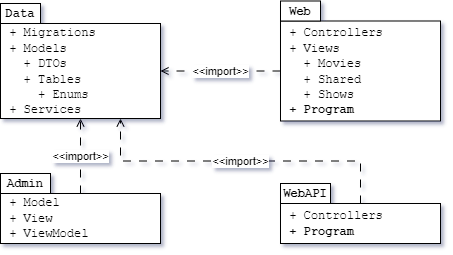

The diagram above was exported from draw.io. Its source (the exported page's mxGraphModel, read from the mxfile embedded in the PNG):
<mxGraphModel dx="915" dy="723" grid="1" gridSize="10" guides="1" tooltips="1" connect="1" arrows="1" fold="1" page="1" pageScale="1" pageWidth="1600" pageHeight="900" math="0" shadow="0">
  <root>
    <mxCell id="0" />
    <mxCell id="1" parent="0" />
    <mxCell id="DGwZMjTTC_e9X7wl3EYN-10" value="&amp;lt;&amp;lt;import&amp;gt;&amp;gt;" style="edgeStyle=orthogonalEdgeStyle;rounded=0;orthogonalLoop=1;jettySize=auto;html=1;exitX=0;exitY=0.5;exitDx=0;exitDy=0;dashed=1;dashPattern=8 8;endArrow=open;endFill=0;" parent="1" source="DGwZMjTTC_e9X7wl3EYN-7" target="DGwZMjTTC_e9X7wl3EYN-2" edge="1">
      <mxGeometry relative="1" as="geometry" />
    </mxCell>
    <mxCell id="xm6RJhFMQBpTLwyK_hHc-2" value="" style="group" vertex="1" connectable="0" parent="1">
      <mxGeometry x="40" y="40" width="160" height="115" as="geometry" />
    </mxCell>
    <mxCell id="DGwZMjTTC_e9X7wl3EYN-2" value="&lt;div&gt;&lt;font face=&quot;Courier New&quot;&gt;&amp;nbsp;+ Migrations&lt;/font&gt;&lt;/div&gt;&lt;div&gt;&lt;font face=&quot;Courier New&quot;&gt;&amp;nbsp;+ Models&lt;/font&gt;&lt;/div&gt;&lt;div&gt;&lt;font face=&quot;Courier New&quot;&gt;&amp;nbsp; &amp;nbsp;+ DTOs&lt;/font&gt;&lt;/div&gt;&lt;div&gt;&lt;font face=&quot;Courier New&quot;&gt;&amp;nbsp; &amp;nbsp;+ Tables&lt;/font&gt;&lt;/div&gt;&lt;div&gt;&lt;font face=&quot;Courier New&quot;&gt;&amp;nbsp; &amp;nbsp; &amp;nbsp;+ Enums&lt;/font&gt;&lt;/div&gt;&lt;div&gt;&lt;font face=&quot;Courier New&quot;&gt;&amp;nbsp;+ Services&lt;/font&gt;&lt;/div&gt;" style="rounded=0;whiteSpace=wrap;html=1;align=left;" parent="xm6RJhFMQBpTLwyK_hHc-2" vertex="1">
      <mxGeometry y="20" width="160" height="95" as="geometry" />
    </mxCell>
    <mxCell id="DGwZMjTTC_e9X7wl3EYN-4" value="&lt;font face=&quot;Courier New&quot;&gt;Data&lt;/font&gt;" style="rounded=0;whiteSpace=wrap;html=1;fontStyle=1" parent="xm6RJhFMQBpTLwyK_hHc-2" vertex="1">
      <mxGeometry width="40" height="20" as="geometry" />
    </mxCell>
    <mxCell id="xm6RJhFMQBpTLwyK_hHc-9" value="" style="group" vertex="1" connectable="0" parent="1">
      <mxGeometry x="320" y="220" width="160" height="60" as="geometry" />
    </mxCell>
    <mxCell id="xm6RJhFMQBpTLwyK_hHc-7" value="&lt;div&gt;&lt;font face=&quot;Courier New&quot;&gt;&amp;nbsp;+ Controllers&lt;/font&gt;&lt;/div&gt;&lt;div&gt;&lt;font face=&quot;Courier New&quot;&gt;&amp;nbsp;&lt;b&gt;+&lt;/b&gt; &lt;b&gt;Program&lt;/b&gt;&lt;/font&gt;&lt;/div&gt;" style="rounded=0;whiteSpace=wrap;html=1;align=left;" vertex="1" parent="xm6RJhFMQBpTLwyK_hHc-9">
      <mxGeometry y="20" width="160" height="40" as="geometry" />
    </mxCell>
    <mxCell id="xm6RJhFMQBpTLwyK_hHc-8" value="&lt;font face=&quot;Courier New&quot;&gt;WebAPI&lt;/font&gt;" style="rounded=0;whiteSpace=wrap;html=1;fontStyle=1" vertex="1" parent="xm6RJhFMQBpTLwyK_hHc-9">
      <mxGeometry width="50" height="20" as="geometry" />
    </mxCell>
    <mxCell id="xm6RJhFMQBpTLwyK_hHc-10" value="" style="group" vertex="1" connectable="0" parent="1">
      <mxGeometry x="320" y="37.5" width="160" height="120" as="geometry" />
    </mxCell>
    <mxCell id="DGwZMjTTC_e9X7wl3EYN-7" value="&lt;div&gt;&lt;font face=&quot;Courier New&quot;&gt;&amp;nbsp;+ Controllers&lt;/font&gt;&lt;/div&gt;&lt;div&gt;&lt;font face=&quot;Courier New&quot;&gt;&amp;nbsp;+ Views&lt;/font&gt;&lt;/div&gt;&lt;div&gt;&lt;font face=&quot;Courier New&quot;&gt;&amp;nbsp; &amp;nbsp;+ Movies&lt;/font&gt;&lt;/div&gt;&lt;div&gt;&lt;font face=&quot;Courier New&quot;&gt;&amp;nbsp; &amp;nbsp;+ Shared&lt;/font&gt;&lt;/div&gt;&lt;div&gt;&lt;font face=&quot;Courier New&quot;&gt;&amp;nbsp; &amp;nbsp;+ Shows&lt;/font&gt;&lt;/div&gt;&lt;div&gt;&lt;font face=&quot;Courier New&quot;&gt;&amp;nbsp;&lt;b&gt;+&lt;/b&gt; &lt;b&gt;Program&lt;/b&gt;&lt;/font&gt;&lt;/div&gt;" style="rounded=0;whiteSpace=wrap;html=1;align=left;" parent="xm6RJhFMQBpTLwyK_hHc-10" vertex="1">
      <mxGeometry y="20" width="160" height="100" as="geometry" />
    </mxCell>
    <mxCell id="DGwZMjTTC_e9X7wl3EYN-8" value="&lt;font face=&quot;Courier New&quot;&gt;Web&lt;/font&gt;" style="rounded=0;whiteSpace=wrap;html=1;fontStyle=1" parent="xm6RJhFMQBpTLwyK_hHc-10" vertex="1">
      <mxGeometry width="40" height="20" as="geometry" />
    </mxCell>
    <mxCell id="xm6RJhFMQBpTLwyK_hHc-17" value="" style="group" vertex="1" connectable="0" parent="1">
      <mxGeometry x="40" y="210" width="160" height="70" as="geometry" />
    </mxCell>
    <mxCell id="xm6RJhFMQBpTLwyK_hHc-15" value="&lt;font face=&quot;Courier New&quot;&gt;&amp;nbsp;+ Model&lt;/font&gt;&lt;div&gt;&lt;font face=&quot;Courier New&quot;&gt;&amp;nbsp;+ View&lt;/font&gt;&lt;/div&gt;&lt;div&gt;&lt;font face=&quot;Courier New&quot;&gt;&amp;nbsp;+ ViewModel&lt;/font&gt;&lt;/div&gt;" style="rounded=0;whiteSpace=wrap;html=1;align=left;" vertex="1" parent="xm6RJhFMQBpTLwyK_hHc-17">
      <mxGeometry y="20" width="160" height="50" as="geometry" />
    </mxCell>
    <mxCell id="xm6RJhFMQBpTLwyK_hHc-16" value="&lt;font face=&quot;Courier New&quot;&gt;Admin&lt;/font&gt;" style="rounded=0;whiteSpace=wrap;html=1;fontStyle=1" vertex="1" parent="xm6RJhFMQBpTLwyK_hHc-17">
      <mxGeometry width="50" height="20" as="geometry" />
    </mxCell>
    <mxCell id="xm6RJhFMQBpTLwyK_hHc-18" value="&amp;lt;&amp;lt;import&amp;gt;&amp;gt;" style="edgeStyle=orthogonalEdgeStyle;rounded=0;orthogonalLoop=1;jettySize=auto;html=1;exitX=0.5;exitY=0;exitDx=0;exitDy=0;dashed=1;dashPattern=8 8;endArrow=open;endFill=0;entryX=0.5;entryY=1;entryDx=0;entryDy=0;" edge="1" parent="1" source="xm6RJhFMQBpTLwyK_hHc-15" target="DGwZMjTTC_e9X7wl3EYN-2">
      <mxGeometry relative="1" as="geometry">
        <mxPoint x="330" y="118" as="sourcePoint" />
        <mxPoint x="210" y="118" as="targetPoint" />
      </mxGeometry>
    </mxCell>
    <mxCell id="xm6RJhFMQBpTLwyK_hHc-19" value="&amp;lt;&amp;lt;import&amp;gt;&amp;gt;" style="edgeStyle=orthogonalEdgeStyle;rounded=0;orthogonalLoop=1;jettySize=auto;html=1;exitX=0.5;exitY=0;exitDx=0;exitDy=0;dashed=1;dashPattern=8 8;endArrow=open;endFill=0;entryX=0.75;entryY=1;entryDx=0;entryDy=0;" edge="1" parent="1" source="xm6RJhFMQBpTLwyK_hHc-7" target="DGwZMjTTC_e9X7wl3EYN-2">
      <mxGeometry relative="1" as="geometry">
        <mxPoint x="130" y="240" as="sourcePoint" />
        <mxPoint x="130" y="165" as="targetPoint" />
      </mxGeometry>
    </mxCell>
  </root>
</mxGraphModel>